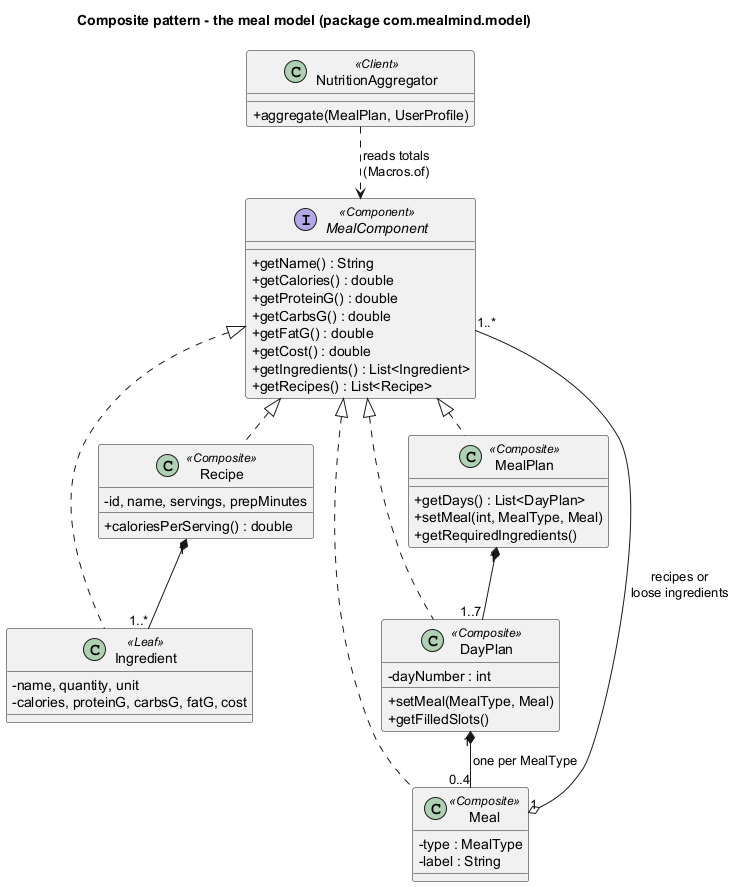

The diagram above was rendered by PlantUML. Its source (embedded in the PNG):
@startuml pattern-composite
!pragma layout smetana
title Composite pattern - the meal model (package com.mealmind.model)
skinparam shadowing false
skinparam classAttributeIconSize 0

interface MealComponent <<Component>> {
  +getName() : String
  +getCalories() : double
  +getProteinG() : double
  +getCarbsG() : double
  +getFatG() : double
  +getCost() : double
  +getIngredients() : List<Ingredient>
  +getRecipes() : List<Recipe>
}
class Ingredient <<Leaf>> {
  -name, quantity, unit
  -calories, proteinG, carbsG, fatG, cost
}
class Recipe <<Composite>> {
  -id, name, servings, prepMinutes
  +caloriesPerServing() : double
}
class Meal <<Composite>> {
  -type : MealType
  -label : String
}
class DayPlan <<Composite>> {
  -dayNumber : int
  +setMeal(MealType, Meal)
  +getFilledSlots()
}
class MealPlan <<Composite>> {
  +getDays() : List<DayPlan>
  +setMeal(int, MealType, Meal)
  +getRequiredIngredients()
}
class NutritionAggregator <<Client>> {
  +aggregate(MealPlan, UserProfile)
}

MealComponent <|.. Ingredient
MealComponent <|.. Recipe
MealComponent <|.. Meal
MealComponent <|.. DayPlan
MealComponent <|.. MealPlan
Recipe "1" *-- "1..*" Ingredient
Meal "1" o-- "1..*" MealComponent : recipes or\nloose ingredients
DayPlan "1" *-- "0..4" Meal : one per MealType
MealPlan "1" *-- "1..7" DayPlan
NutritionAggregator ..> MealComponent : reads totals\n(Macros.of)
@enduml